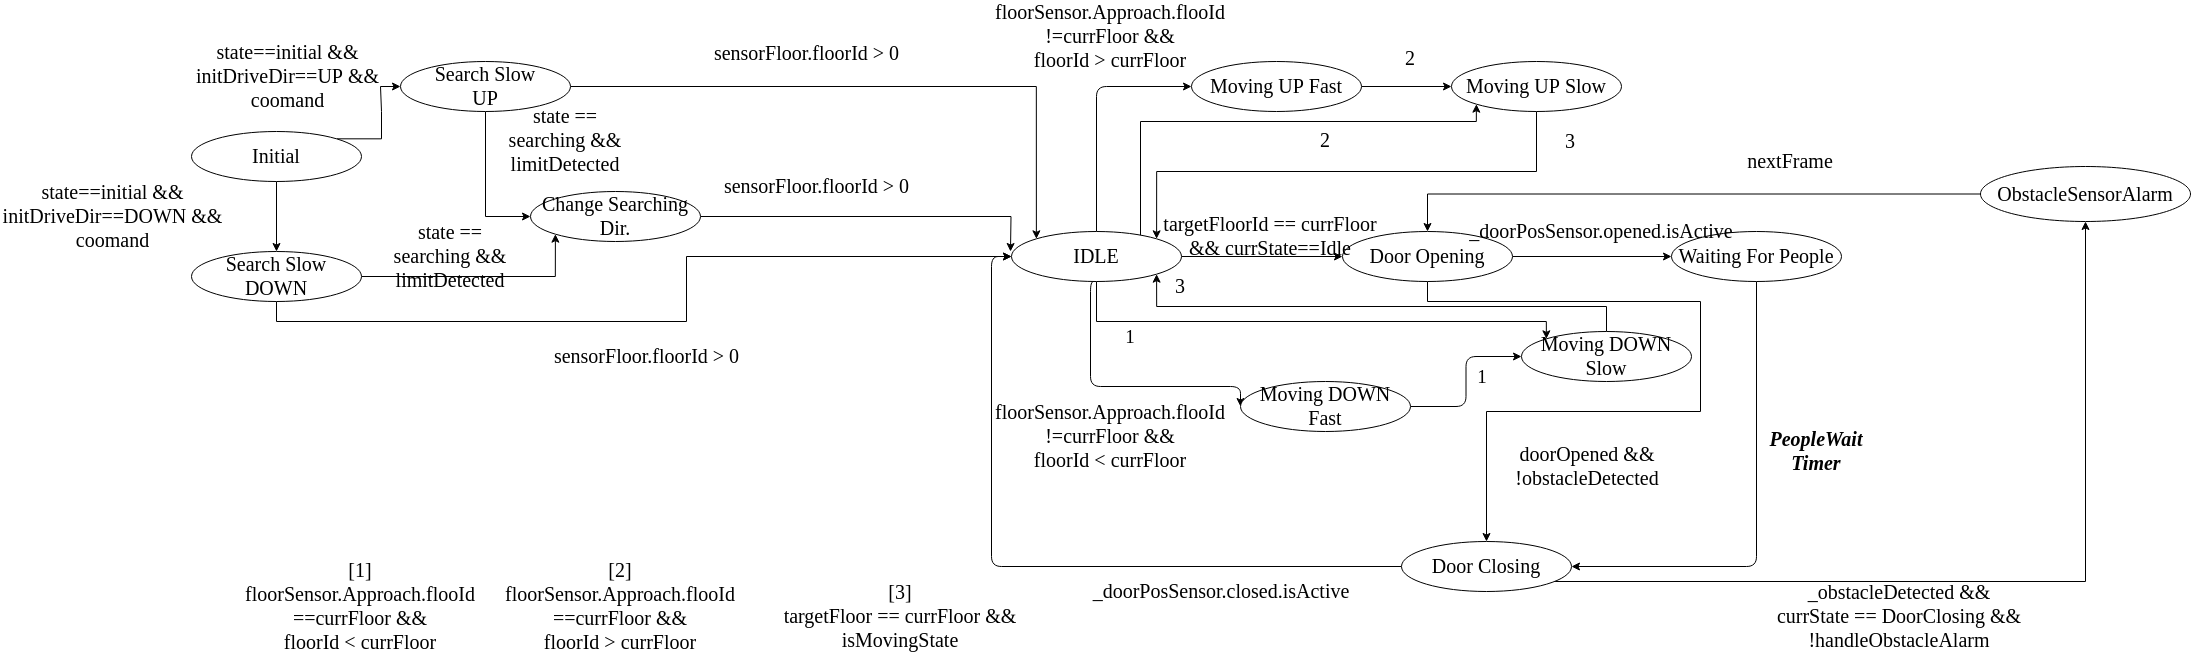

The diagram above was exported from draw.io. Its source (the exported page's mxGraphModel, read from the mxfile embedded in the PNG):
<mxGraphModel dx="3295" dy="3471" grid="1" gridSize="10" guides="1" tooltips="1" connect="1" arrows="1" fold="1" page="1" pageScale="1" pageWidth="827" pageHeight="1169" math="0" shadow="0">
  <root>
    <mxCell id="0" />
    <mxCell id="1" parent="0" />
    <mxCell id="2" style="edgeStyle=orthogonalEdgeStyle;orthogonalLoop=1;jettySize=auto;html=1;entryX=0.5;entryY=0;entryDx=0;entryDy=0;fontFamily=Times New Roman;fontSize=20;" edge="1" source="4" target="7" parent="1">
      <mxGeometry relative="1" as="geometry" />
    </mxCell>
    <mxCell id="3" style="edgeStyle=orthogonalEdgeStyle;rounded=0;orthogonalLoop=1;jettySize=auto;html=1;exitX=1;exitY=0;exitDx=0;exitDy=0;entryX=0;entryY=0.5;entryDx=0;entryDy=0;" edge="1" source="4" target="37" parent="1">
      <mxGeometry relative="1" as="geometry" />
    </mxCell>
    <mxCell id="4" value="&lt;font&gt;Initial&lt;/font&gt;" style="ellipse;whiteSpace=wrap;html=1;rounded=0;fontFamily=Times New Roman;fontSize=20;" vertex="1" parent="1">
      <mxGeometry x="3811" y="1760" width="170" height="50" as="geometry" />
    </mxCell>
    <mxCell id="5" style="edgeStyle=orthogonalEdgeStyle;rounded=0;orthogonalLoop=1;jettySize=auto;html=1;exitX=1;exitY=0.5;exitDx=0;exitDy=0;entryX=0;entryY=1;entryDx=0;entryDy=0;" edge="1" source="7" target="9" parent="1">
      <mxGeometry relative="1" as="geometry" />
    </mxCell>
    <mxCell id="6" style="edgeStyle=orthogonalEdgeStyle;rounded=0;orthogonalLoop=1;jettySize=auto;html=1;exitX=0.5;exitY=1;exitDx=0;exitDy=0;entryX=0;entryY=0.5;entryDx=0;entryDy=0;" edge="1" source="7" target="15" parent="1">
      <mxGeometry relative="1" as="geometry" />
    </mxCell>
    <mxCell id="7" value="&lt;font&gt;Search Slow &lt;br&gt;DOWN&lt;/font&gt;" style="ellipse;whiteSpace=wrap;html=1;rounded=0;fontFamily=Times New Roman;fontSize=20;" vertex="1" parent="1">
      <mxGeometry x="3811" y="1880" width="170" height="50" as="geometry" />
    </mxCell>
    <mxCell id="8" style="edgeStyle=orthogonalEdgeStyle;rounded=0;orthogonalLoop=1;jettySize=auto;html=1;exitX=1;exitY=0.5;exitDx=0;exitDy=0;" edge="1" source="9" parent="1">
      <mxGeometry relative="1" as="geometry">
        <mxPoint x="4630" y="1880" as="targetPoint" />
      </mxGeometry>
    </mxCell>
    <mxCell id="9" value="&lt;font&gt;Change Searching&lt;br&gt;Dir.&lt;/font&gt;" style="ellipse;whiteSpace=wrap;html=1;rounded=0;fontFamily=Times New Roman;fontSize=20;" vertex="1" parent="1">
      <mxGeometry x="4150" y="1820" width="170" height="50" as="geometry" />
    </mxCell>
    <mxCell id="10" style="edgeStyle=orthogonalEdgeStyle;orthogonalLoop=1;jettySize=auto;html=1;entryX=0;entryY=0.5;entryDx=0;entryDy=0;exitX=0.5;exitY=0;exitDx=0;exitDy=0;fontFamily=Times New Roman;fontSize=20;" edge="1" source="15" target="17" parent="1">
      <mxGeometry relative="1" as="geometry" />
    </mxCell>
    <mxCell id="11" style="edgeStyle=orthogonalEdgeStyle;orthogonalLoop=1;jettySize=auto;html=1;entryX=0;entryY=0.5;entryDx=0;entryDy=0;fontFamily=Times New Roman;fontSize=20;" edge="1" source="15" target="26" parent="1">
      <mxGeometry relative="1" as="geometry" />
    </mxCell>
    <mxCell id="12" style="edgeStyle=orthogonalEdgeStyle;orthogonalLoop=1;jettySize=auto;html=1;entryX=0;entryY=0.5;entryDx=0;entryDy=0;exitX=0.5;exitY=1;exitDx=0;exitDy=0;fontFamily=Times New Roman;fontSize=20;" edge="1" source="15" target="19" parent="1">
      <mxGeometry relative="1" as="geometry">
        <mxPoint x="4721" y="1920" as="sourcePoint" />
        <Array as="points">
          <mxPoint x="4710" y="1910" />
          <mxPoint x="4710" y="2015" />
        </Array>
      </mxGeometry>
    </mxCell>
    <mxCell id="13" style="edgeStyle=orthogonalEdgeStyle;rounded=0;orthogonalLoop=1;jettySize=auto;html=1;entryX=0;entryY=1;entryDx=0;entryDy=0;" edge="1" source="15" target="21" parent="1">
      <mxGeometry relative="1" as="geometry">
        <Array as="points">
          <mxPoint x="4760" y="1750" />
          <mxPoint x="5096" y="1750" />
        </Array>
      </mxGeometry>
    </mxCell>
    <mxCell id="14" style="edgeStyle=orthogonalEdgeStyle;rounded=0;orthogonalLoop=1;jettySize=auto;html=1;exitX=0.5;exitY=1;exitDx=0;exitDy=0;entryX=0;entryY=0;entryDx=0;entryDy=0;" edge="1" source="15" target="23" parent="1">
      <mxGeometry relative="1" as="geometry">
        <Array as="points">
          <mxPoint x="4716" y="1950" />
          <mxPoint x="5166" y="1950" />
        </Array>
      </mxGeometry>
    </mxCell>
    <mxCell id="15" value="&lt;font&gt;&lt;span&gt;IDLE&lt;/span&gt;&lt;/font&gt;" style="ellipse;whiteSpace=wrap;html=1;rounded=0;fontFamily=Times New Roman;fontSize=20;" vertex="1" parent="1">
      <mxGeometry x="4631" y="1860" width="170" height="50" as="geometry" />
    </mxCell>
    <mxCell id="16" style="edgeStyle=orthogonalEdgeStyle;orthogonalLoop=1;jettySize=auto;html=1;entryX=0;entryY=0.5;entryDx=0;entryDy=0;fontFamily=Times New Roman;fontSize=20;" edge="1" source="17" target="21" parent="1">
      <mxGeometry relative="1" as="geometry" />
    </mxCell>
    <mxCell id="17" value="&lt;font&gt;Moving UP Fast&lt;/font&gt;" style="ellipse;whiteSpace=wrap;html=1;rounded=0;fontFamily=Times New Roman;fontSize=20;" vertex="1" parent="1">
      <mxGeometry x="4811" y="1690" width="170" height="50" as="geometry" />
    </mxCell>
    <mxCell id="18" style="edgeStyle=orthogonalEdgeStyle;orthogonalLoop=1;jettySize=auto;html=1;entryX=0;entryY=0.5;entryDx=0;entryDy=0;fontFamily=Times New Roman;fontSize=20;" edge="1" source="19" target="23" parent="1">
      <mxGeometry relative="1" as="geometry" />
    </mxCell>
    <mxCell id="19" value="&lt;span&gt;Moving&amp;nbsp;&lt;/span&gt;&lt;font&gt;DOWN Fast&lt;/font&gt;" style="ellipse;whiteSpace=wrap;html=1;rounded=0;fontFamily=Times New Roman;fontSize=20;" vertex="1" parent="1">
      <mxGeometry x="4860" y="2010" width="170" height="50" as="geometry" />
    </mxCell>
    <mxCell id="20" style="edgeStyle=orthogonalEdgeStyle;rounded=0;orthogonalLoop=1;jettySize=auto;html=1;exitX=0.5;exitY=1;exitDx=0;exitDy=0;entryX=1;entryY=0;entryDx=0;entryDy=0;" edge="1" source="21" target="15" parent="1">
      <mxGeometry relative="1" as="geometry" />
    </mxCell>
    <mxCell id="21" value="&lt;font&gt;Moving UP Slow&lt;/font&gt;" style="ellipse;whiteSpace=wrap;html=1;rounded=0;fontFamily=Times New Roman;fontSize=20;" vertex="1" parent="1">
      <mxGeometry x="5071" y="1690" width="170" height="50" as="geometry" />
    </mxCell>
    <mxCell id="22" style="edgeStyle=orthogonalEdgeStyle;rounded=0;orthogonalLoop=1;jettySize=auto;html=1;exitX=0.5;exitY=0;exitDx=0;exitDy=0;entryX=1;entryY=1;entryDx=0;entryDy=0;" edge="1" source="23" target="15" parent="1">
      <mxGeometry relative="1" as="geometry" />
    </mxCell>
    <mxCell id="23" value="&lt;span&gt;Moving&amp;nbsp;&lt;/span&gt;&lt;font&gt;DOWN Slow&lt;/font&gt;" style="ellipse;whiteSpace=wrap;html=1;rounded=0;fontFamily=Times New Roman;fontSize=20;" vertex="1" parent="1">
      <mxGeometry x="5141" y="1960" width="170" height="50" as="geometry" />
    </mxCell>
    <mxCell id="24" style="edgeStyle=orthogonalEdgeStyle;orthogonalLoop=1;jettySize=auto;html=1;entryX=0;entryY=0.5;entryDx=0;entryDy=0;fontFamily=Times New Roman;fontSize=20;" edge="1" source="26" target="28" parent="1">
      <mxGeometry relative="1" as="geometry" />
    </mxCell>
    <mxCell id="25" style="edgeStyle=orthogonalEdgeStyle;rounded=0;orthogonalLoop=1;jettySize=auto;html=1;entryX=0.5;entryY=0;entryDx=0;entryDy=0;" edge="1" source="26" target="31" parent="1">
      <mxGeometry relative="1" as="geometry">
        <Array as="points">
          <mxPoint x="5047" y="1930" />
          <mxPoint x="5320" y="1930" />
          <mxPoint x="5320" y="2040" />
          <mxPoint x="5106" y="2040" />
        </Array>
      </mxGeometry>
    </mxCell>
    <mxCell id="26" value="&lt;font&gt;&lt;span&gt;Door Opening&lt;/span&gt;&lt;/font&gt;" style="ellipse;whiteSpace=wrap;html=1;rounded=0;fontFamily=Times New Roman;fontSize=20;" vertex="1" parent="1">
      <mxGeometry x="4962" y="1860" width="170" height="50" as="geometry" />
    </mxCell>
    <mxCell id="27" style="edgeStyle=orthogonalEdgeStyle;orthogonalLoop=1;jettySize=auto;html=1;entryX=1;entryY=0.5;entryDx=0;entryDy=0;exitX=0.5;exitY=1;exitDx=0;exitDy=0;fontFamily=Times New Roman;fontSize=20;" edge="1" source="28" target="31" parent="1">
      <mxGeometry relative="1" as="geometry" />
    </mxCell>
    <mxCell id="28" value="&lt;font&gt;&lt;span&gt;Waiting For People&lt;/span&gt;&lt;/font&gt;" style="ellipse;whiteSpace=wrap;html=1;rounded=0;fontFamily=Times New Roman;fontSize=20;" vertex="1" parent="1">
      <mxGeometry x="5291" y="1860" width="170" height="50" as="geometry" />
    </mxCell>
    <mxCell id="29" style="edgeStyle=orthogonalEdgeStyle;orthogonalLoop=1;jettySize=auto;html=1;entryX=0;entryY=0.5;entryDx=0;entryDy=0;fontFamily=Times New Roman;fontSize=20;" edge="1" source="31" target="15" parent="1">
      <mxGeometry relative="1" as="geometry" />
    </mxCell>
    <mxCell id="30" style="edgeStyle=orthogonalEdgeStyle;rounded=0;orthogonalLoop=1;jettySize=auto;html=1;entryX=0.5;entryY=1;entryDx=0;entryDy=0;" edge="1" source="31" target="39" parent="1">
      <mxGeometry relative="1" as="geometry">
        <Array as="points">
          <mxPoint x="5705" y="2210" />
        </Array>
      </mxGeometry>
    </mxCell>
    <mxCell id="31" value="&lt;font&gt;&lt;span&gt;Door Closing&lt;/span&gt;&lt;/font&gt;" style="ellipse;whiteSpace=wrap;html=1;rounded=0;fontFamily=Times New Roman;fontSize=20;" vertex="1" parent="1">
      <mxGeometry x="5021" y="2170" width="170" height="50" as="geometry" />
    </mxCell>
    <mxCell id="32" value="&lt;div&gt;state == searching &amp;amp;&amp;amp;&lt;/div&gt;&lt;div&gt;limitDetected&lt;/div&gt;" style="text;html=1;align=center;verticalAlign=middle;whiteSpace=wrap;rounded=0;fontFamily=Times New Roman;fontSize=20;" vertex="1" parent="1">
      <mxGeometry x="4010" y="1870" width="120" height="30" as="geometry" />
    </mxCell>
    <mxCell id="33" value="_doorPosSensor.opened.isActive" style="text;html=1;align=center;verticalAlign=middle;whiteSpace=wrap;rounded=0;fontFamily=Times New Roman;fontSize=20;" vertex="1" parent="1">
      <mxGeometry x="5132" y="1840" width="178" height="40" as="geometry" />
    </mxCell>
    <mxCell id="34" value="&lt;font style=&quot;font-size: 20px;&quot; face=&quot;Times New Roman&quot;&gt;&lt;b&gt;&lt;i&gt;PeopleWait&lt;br&gt;Timer&lt;br&gt;&lt;/i&gt;&lt;/b&gt;&lt;/font&gt;" style="text;html=1;align=center;verticalAlign=middle;whiteSpace=wrap;rounded=0;" vertex="1" parent="1">
      <mxGeometry x="5376" y="2040" width="120" height="80" as="geometry" />
    </mxCell>
    <mxCell id="35" style="edgeStyle=orthogonalEdgeStyle;rounded=0;orthogonalLoop=1;jettySize=auto;html=1;entryX=0;entryY=0.5;entryDx=0;entryDy=0;" edge="1" source="37" target="9" parent="1">
      <mxGeometry relative="1" as="geometry" />
    </mxCell>
    <mxCell id="36" style="edgeStyle=orthogonalEdgeStyle;rounded=0;orthogonalLoop=1;jettySize=auto;html=1;entryX=0;entryY=0;entryDx=0;entryDy=0;" edge="1" source="37" target="15" parent="1">
      <mxGeometry relative="1" as="geometry" />
    </mxCell>
    <mxCell id="37" value="&lt;font&gt;Search Slow &lt;br&gt;UP&lt;/font&gt;" style="ellipse;whiteSpace=wrap;html=1;rounded=0;fontFamily=Times New Roman;fontSize=20;" vertex="1" parent="1">
      <mxGeometry x="4020" y="1690" width="170" height="50" as="geometry" />
    </mxCell>
    <mxCell id="38" style="edgeStyle=orthogonalEdgeStyle;rounded=0;orthogonalLoop=1;jettySize=auto;html=1;entryX=0.5;entryY=0;entryDx=0;entryDy=0;" edge="1" source="39" target="26" parent="1">
      <mxGeometry relative="1" as="geometry" />
    </mxCell>
    <mxCell id="39" value="ObstacleSensorAlarm" style="ellipse;whiteSpace=wrap;html=1;rounded=0;fontFamily=Times New Roman;fontSize=20;" vertex="1" parent="1">
      <mxGeometry x="5600" y="1795" width="210" height="55" as="geometry" />
    </mxCell>
    <mxCell id="40" value="&lt;div&gt;state==initial &amp;amp;&amp;amp;&lt;br&gt;initDriveDir==UP &amp;amp;&amp;amp; coomand&lt;br&gt;&lt;/div&gt;" style="text;html=1;align=center;verticalAlign=middle;whiteSpace=wrap;rounded=0;fontFamily=Times New Roman;fontSize=20;" vertex="1" parent="1">
      <mxGeometry x="3811" y="1670" width="193" height="70" as="geometry" />
    </mxCell>
    <mxCell id="41" value="&lt;div&gt;state==initial &amp;amp;&amp;amp;&lt;br&gt;initDriveDir==DOWN &amp;amp;&amp;amp; coomand&lt;br&gt;&lt;/div&gt;" style="text;html=1;align=center;verticalAlign=middle;whiteSpace=wrap;rounded=0;fontFamily=Times New Roman;fontSize=20;" vertex="1" parent="1">
      <mxGeometry x="3620" y="1810" width="225" height="70" as="geometry" />
    </mxCell>
    <mxCell id="42" value="sensorFloor.floorId &amp;gt; 0" style="text;html=1;align=center;verticalAlign=middle;whiteSpace=wrap;rounded=0;fontFamily=Times New Roman;fontSize=20;" vertex="1" parent="1">
      <mxGeometry x="4330" y="1647" width="193" height="70" as="geometry" />
    </mxCell>
    <mxCell id="43" value="sensorFloor.floorId &amp;gt; 0" style="text;html=1;align=center;verticalAlign=middle;whiteSpace=wrap;rounded=0;fontFamily=Times New Roman;fontSize=20;" vertex="1" parent="1">
      <mxGeometry x="4170" y="1950" width="193" height="70" as="geometry" />
    </mxCell>
    <mxCell id="44" value="&lt;div&gt;state == searching &amp;amp;&amp;amp;&lt;/div&gt;&lt;div&gt;limitDetected&lt;/div&gt;" style="text;html=1;align=center;verticalAlign=middle;whiteSpace=wrap;rounded=0;fontFamily=Times New Roman;fontSize=20;" vertex="1" parent="1">
      <mxGeometry x="4125" y="1754" width="120" height="30" as="geometry" />
    </mxCell>
    <mxCell id="45" value="&lt;div&gt;floorSensor.Approach.flooId !=currFloor &amp;amp;&amp;amp;&lt;/div&gt;&lt;div&gt;floorId &amp;gt; currFloor&lt;br&gt;&lt;/div&gt;" style="text;html=1;align=center;verticalAlign=middle;whiteSpace=wrap;rounded=0;fontFamily=Times New Roman;fontSize=20;" vertex="1" parent="1">
      <mxGeometry x="4620" y="1630" width="220" height="70" as="geometry" />
    </mxCell>
    <mxCell id="46" value="&lt;div&gt;floorSensor.Approach.flooId !=currFloor &amp;amp;&amp;amp;&lt;/div&gt;&lt;div&gt;floorId &amp;lt; currFloor&lt;br&gt;&lt;/div&gt;" style="text;html=1;align=center;verticalAlign=middle;whiteSpace=wrap;rounded=0;fontFamily=Times New Roman;fontSize=20;" vertex="1" parent="1">
      <mxGeometry x="4620" y="2030" width="220" height="70" as="geometry" />
    </mxCell>
    <mxCell id="47" value="targetFloorId == currFloor&lt;br&gt;&amp;amp;&amp;amp; currState==Idle" style="text;html=1;align=center;verticalAlign=middle;whiteSpace=wrap;rounded=0;fontFamily=Times New Roman;fontSize=20;" vertex="1" parent="1">
      <mxGeometry x="4780" y="1830" width="220" height="70" as="geometry" />
    </mxCell>
    <mxCell id="48" value="2" style="text;html=1;align=center;verticalAlign=middle;whiteSpace=wrap;rounded=0;fontFamily=Times New Roman;fontSize=20;" vertex="1" parent="1">
      <mxGeometry x="5011" y="1657" width="38" height="60" as="geometry" />
    </mxCell>
    <mxCell id="49" value="2" style="text;html=1;align=center;verticalAlign=middle;whiteSpace=wrap;rounded=0;fontFamily=Times New Roman;fontSize=20;" vertex="1" parent="1">
      <mxGeometry x="4930" y="1747" width="30" height="44" as="geometry" />
    </mxCell>
    <mxCell id="50" value="3" style="text;html=1;align=center;verticalAlign=middle;whiteSpace=wrap;rounded=0;fontFamily=Times New Roman;fontSize=20;" vertex="1" parent="1">
      <mxGeometry x="5170" y="1745" width="40" height="50" as="geometry" />
    </mxCell>
    <mxCell id="51" value="[1]&lt;div&gt;floorSensor.Approach.flooId ==currFloor &amp;amp;&amp;amp;&lt;/div&gt;&lt;div&gt;floorId &amp;lt; currFloor&lt;br&gt;&lt;/div&gt;" style="text;html=1;align=center;verticalAlign=middle;whiteSpace=wrap;rounded=0;fontFamily=Times New Roman;fontSize=20;" vertex="1" parent="1">
      <mxGeometry x="3870" y="2200" width="220" height="70" as="geometry" />
    </mxCell>
    <mxCell id="52" value="1" style="text;html=1;align=center;verticalAlign=middle;whiteSpace=wrap;rounded=0;fontFamily=Times New Roman;fontSize=19;" vertex="1" parent="1">
      <mxGeometry x="4720" y="1950" width="60" height="30" as="geometry" />
    </mxCell>
    <mxCell id="53" value="1" style="text;html=1;align=center;verticalAlign=middle;whiteSpace=wrap;rounded=0;fontFamily=Times New Roman;fontSize=19;" vertex="1" parent="1">
      <mxGeometry x="5072" y="1990" width="60" height="30" as="geometry" />
    </mxCell>
    <mxCell id="54" value="[2]&lt;div&gt;floorSensor.Approach.flooId ==currFloor &amp;amp;&amp;amp;&lt;/div&gt;&lt;div&gt;floorId &amp;gt; currFloor&lt;br&gt;&lt;/div&gt;" style="text;html=1;align=center;verticalAlign=middle;whiteSpace=wrap;rounded=0;fontFamily=Times New Roman;fontSize=20;" vertex="1" parent="1">
      <mxGeometry x="4130" y="2200" width="220" height="70" as="geometry" />
    </mxCell>
    <mxCell id="55" value="&lt;div&gt;[3]&lt;br&gt;targetFloor == currFloor &amp;amp;&amp;amp;&lt;/div&gt;&lt;div&gt;isMovingState&lt;br&gt;&lt;/div&gt;" style="text;html=1;align=center;verticalAlign=middle;whiteSpace=wrap;rounded=0;fontFamily=Times New Roman;fontSize=20;" vertex="1" parent="1">
      <mxGeometry x="4400" y="2210" width="240" height="70" as="geometry" />
    </mxCell>
    <mxCell id="56" value="3" style="text;html=1;align=center;verticalAlign=middle;whiteSpace=wrap;rounded=0;fontFamily=Times New Roman;fontSize=20;" vertex="1" parent="1">
      <mxGeometry x="4780" y="1890" width="40" height="50" as="geometry" />
    </mxCell>
    <mxCell id="57" value="doorOpened &amp;amp;&amp;amp; &lt;br&gt;!obstacleDetected" style="text;html=1;align=center;verticalAlign=middle;whiteSpace=wrap;rounded=0;fontFamily=Times New Roman;fontSize=20;" vertex="1" parent="1">
      <mxGeometry x="5124" y="2060" width="166" height="70" as="geometry" />
    </mxCell>
    <mxCell id="58" value="_obstacleDetected &amp;amp;&amp;amp; &lt;br&gt;&lt;div&gt;currState == DoorClosing &amp;amp;&amp;amp;&lt;/div&gt;&lt;div&gt;!handleObstacleAlarm&lt;br&gt;&lt;/div&gt;" style="text;html=1;align=center;verticalAlign=middle;whiteSpace=wrap;rounded=0;fontFamily=Times New Roman;fontSize=20;" vertex="1" parent="1">
      <mxGeometry x="5390" y="2225" width="258" height="40" as="geometry" />
    </mxCell>
    <mxCell id="59" value="_doorPosSensor.closed.isActive" style="text;html=1;align=center;verticalAlign=middle;whiteSpace=wrap;rounded=0;fontFamily=Times New Roman;fontSize=20;" vertex="1" parent="1">
      <mxGeometry x="4752" y="2200" width="178" height="40" as="geometry" />
    </mxCell>
    <mxCell id="60" value="nextFrame" style="text;html=1;align=center;verticalAlign=middle;whiteSpace=wrap;rounded=0;fontFamily=Times New Roman;fontSize=20;" vertex="1" parent="1">
      <mxGeometry x="5360" y="1770" width="100" height="40" as="geometry" />
    </mxCell>
    <mxCell id="61" value="sensorFloor.floorId &amp;gt; 0" style="text;html=1;align=center;verticalAlign=middle;whiteSpace=wrap;rounded=0;fontFamily=Times New Roman;fontSize=20;" vertex="1" parent="1">
      <mxGeometry x="4340" y="1780" width="193" height="70" as="geometry" />
    </mxCell>
  </root>
</mxGraphModel>